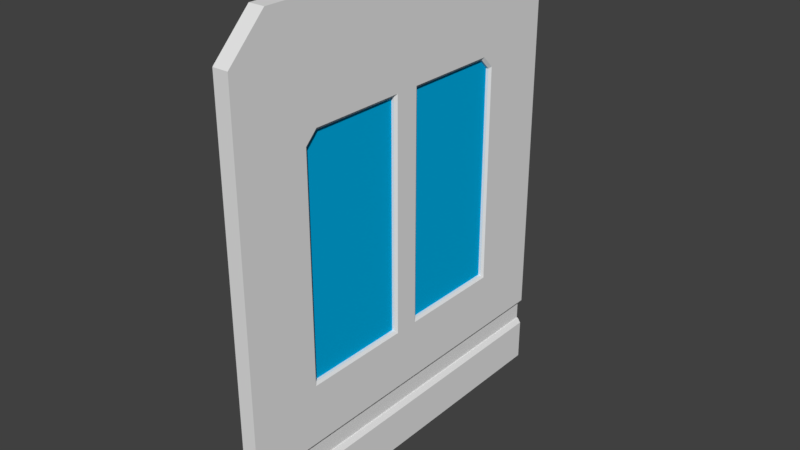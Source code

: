 # Source: Door_02.blend  (saved by Blender 2.78.0; exported with 4.5.12 LTS)
import bpy
from mathutils import Matrix  # noqa: F401  (used for matrix-valued properties, if any)

bpy.ops.wm.read_factory_settings(use_empty=True)
scene = bpy.context.scene
scene.name = 'Scene'

# ---- collections
col_collection_1 = bpy.data.collections.new('Collection 1'); scene.collection.children.link(col_collection_1)

# ---- materials (node trees are filled in below, after node groups)
mat_doormat_01 = bpy.data.materials.new('DoorMat_01')
mat_doormat_01.alpha_threshold = 0.0
mat_doormat_01.use_transparent_shadow = False
mat_doormat_01.roughness = 0.5
mat_window = bpy.data.materials.new('Window')
mat_window.alpha_threshold = 0.0
mat_window.use_transparent_shadow = False
mat_window.diffuse_color = (0.0, 0.433, 0.8, 1.0)
mat_window.roughness = 0.5
mat_lightmaterial = bpy.data.materials.new('LightMaterial')
mat_lightmaterial.alpha_threshold = 0.0
mat_lightmaterial.use_transparent_shadow = False
mat_lightmaterial.diffuse_color = (0.8, 0.7284, 0.1821, 1.0)
mat_lightmaterial.roughness = 0.5

# ---- material node trees

# ---- world
world_world = bpy.data.worlds.new('World'); scene.world = world_world
world_world.color = (0.05088, 0.05088, 0.05088)
world_world.use_sun_shadow = False
world_world.sun_shadow_jitter_overblur = 0.0
world_world.cycles.sampling_method = 'MANUAL'

# ---- meshes
me_cube_006 = bpy.data.meshes.new('Cube.006')
me_cube_006.from_pydata([(-0.005281, -1.42, -0.2716), (-0.005281, 1.42, -0.2716), (0.1091, -1.42, -0.2716), (0.1091, 1.42, -0.2716), (0.1091, 0.0002742, -0.2716), (-0.005281, 0.0002742, -0.2716), (-0.005281, 1.42, 2.888), (-0.005281, 1.145, 3.163), (0.1091, 1.145, 3.163), (0.1091, 1.42, 2.888), (0.1091, 1.42, 0.5914), (-0.005281, 1.42, 0.5914), (0.1091, -1.42, 2.888), (0.1091, -1.145, 3.163), (-0.005281, -1.145, 3.163), (-0.005281, -1.42, 2.888), (0.1091, -1.42, 0.5914), (0.1091, 0.0002742, 3.163), (0.1091, 0.0002742, 0.5914), (-0.005281, 0.0002742, 3.163), (-0.005281, 0.0002742, 0.5914), (-0.005281, -1.42, 0.5914), (0.02821, 0.8705, 2.292), (0.02821, 0.7889, 2.373), (0.07559, 0.7889, 2.373), (0.07559, 0.8705, 2.292), (0.02821, 0.1102, 2.373), (0.07559, 0.1102, 2.373), (0.07559, 0.1102, 0.7016), (0.02821, 0.1102, 0.7016), (0.07559, 0.8705, 0.7016), (0.02821, 0.8705, 0.7016), (0.07559, -0.87, 2.292), (0.07559, -0.7883, 2.373), (0.02821, -0.7883, 2.373), (0.02821, -0.87, 2.292), (0.07559, -0.87, 0.7016), (0.07559, -0.1096, 2.373), (0.07559, -0.1096, 0.7016), (0.02821, -0.1096, 2.373), (0.02821, -0.1096, 0.7016), (0.02821, -0.87, 0.7016), (0.008445, -0.87, 2.292), (-0.005281, -0.8879, 2.303), (-0.005281, -0.8, 2.391), (0.008445, -0.7883, 2.373), (0.008445, 0.7889, 2.373), (-0.005281, 0.8005, 2.391), (-0.005281, 0.8885, 2.303), (0.008445, 0.8705, 2.292), (0.09536, -0.7883, 2.373), (0.1091, -0.8, 2.391), (0.1091, -0.8879, 2.303), (0.09536, -0.87, 2.292), (0.09536, 0.8705, 2.292), (0.1091, 0.8885, 2.303), (0.1091, 0.8005, 2.391), (0.09536, 0.7889, 2.373), (0.1091, 0.0906, 2.391), (0.09536, 0.1102, 2.373), (0.008445, 0.1102, 2.373), (-0.005281, 0.0906, 2.391), (0.09536, 0.8705, 0.7016), (0.1091, 0.8885, 0.6819), (0.1091, 0.0906, 0.6819), (0.09536, 0.1102, 0.7016), (0.1091, -0.8879, 0.6819), (0.09536, -0.87, 0.7016), (0.008445, -0.87, 0.7016), (-0.005281, -0.8879, 0.6819), (0.008445, 0.1102, 0.7016), (-0.005281, 0.0906, 0.6819), (-0.005281, 0.8885, 0.6819), (0.008445, 0.8705, 0.7016), (-0.005281, -0.09005, 2.391), (0.008445, -0.1096, 2.373), (0.09536, -0.1096, 2.373), (0.1091, -0.09005, 2.391), (0.09536, -0.1096, 0.7016), (0.1091, -0.09005, 0.6819), (-0.005281, -0.09005, 0.6819), (0.008445, -0.1096, 0.7016), (0.02809, -1.42, 0.2093), (0.02809, -1.42, 0.0719), (0.02809, 1.42, 0.2093), (0.02809, 1.42, 0.0719), (0.02809, 0.0002742, 0.0719), (0.07571, 1.42, 0.2093), (0.07571, 1.42, 0.0719), (0.07571, 0.0002742, 0.0719), (0.07571, -1.42, 0.0719), (0.07571, 0.0002742, 0.2093), (0.07571, -1.42, 0.2093), (0.02809, 0.0002742, 0.2093), (0.01896, -1.42, 0.0719), (-0.005281, -1.42, 0.03722), (0.01896, -1.42, 0.0719), (-0.005281, 1.42, 0.03722), (0.01896, 1.42, 0.0719), (0.01896, 1.42, 0.0719), (-0.005281, 0.0002742, 0.03722), (0.01896, 0.0002742, 0.0719), (0.08484, 1.42, 0.0719), (0.1091, 1.42, 0.03722), (0.08484, 1.42, 0.0719), (0.1091, 0.0002742, 0.03722), (0.08484, 0.0002742, 0.0719), (0.1091, -1.42, 0.03722), (0.08484, -1.42, 0.0719), (0.08484, -1.42, 0.0719), (0.08484, 0.0002742, 0.2093), (0.1091, 0.0002742, 0.244), (0.08484, -1.42, 0.2093), (0.1091, -1.42, 0.244), (0.08484, -1.42, 0.2093), (0.1091, 1.42, 0.244), (0.08484, 1.42, 0.2093), (0.08484, 1.42, 0.2093), (0.01896, 0.0002742, 0.2093), (-0.005281, 0.0002742, 0.244), (-0.005281, -1.42, 0.244), (0.01896, -1.42, 0.2093), (0.01896, -1.42, 0.2093), (0.01896, 1.42, 0.2093), (-0.005281, 1.42, 0.244), (0.01896, 1.42, 0.2093)], [], [(8, 7, 19, 14, 13, 17), (116, 110, 91, 87), (121, 118, 93, 82), (1, 3, 4, 2, 0, 5), (3, 103, 105, 4), (7, 8, 9, 6), (13, 14, 15, 12), (0, 95, 100, 5), (110, 112, 92, 91), (118, 123, 84, 93), (74, 44, 14, 19), (49, 73, 31, 22), (75, 81, 40, 39), (60, 46, 23, 26), (62, 54, 25, 30), (48, 47, 7, 6), (59, 65, 28, 27), (61, 71, 20, 19), (70, 60, 26, 29), (56, 55, 9, 8), (65, 62, 30, 28), (50, 53, 32, 33), (73, 70, 29, 31), (76, 50, 33, 37), (68, 42, 35, 41), (54, 57, 24, 25), (52, 51, 13, 12), (78, 76, 37, 38), (46, 49, 22, 23), (77, 79, 18, 17), (69, 80, 20, 21), (44, 43, 15, 14), (81, 68, 41, 40), (28, 30, 25, 24, 27), (36, 38, 37, 33, 32), (40, 41, 35, 34, 39), (31, 29, 26, 23, 22), (58, 56, 8, 17), (80, 74, 19, 20), (64, 58, 17, 18), (79, 66, 16, 18), (63, 64, 18, 10), (51, 77, 17, 13), (45, 75, 39, 34), (57, 59, 27, 24), (43, 69, 21, 15), (71, 72, 11, 20), (67, 78, 38, 36), (66, 52, 12, 16), (47, 61, 19, 7), (72, 48, 6, 11), (53, 67, 36, 32), (55, 63, 10, 9), (26, 27, 28, 29), (29, 28, 30, 31), (25, 22, 31, 30), (24, 27, 26, 23), (34, 39, 37, 33), (37, 39, 40, 38), (38, 40, 41, 36), (35, 32, 36, 41), (34, 33, 32, 35), (24, 23, 22, 25), (49, 46, 47, 48), (57, 54, 55, 56), (61, 47, 46, 60), (59, 57, 56, 58), (65, 59, 58, 64), (71, 61, 60, 70), (54, 62, 63, 55), (64, 63, 62, 65), (48, 72, 73, 49), (70, 73, 72, 71), (53, 50, 51, 52), (45, 42, 43, 44), (67, 53, 52, 66), (50, 76, 77, 51), (79, 77, 76, 78), (44, 74, 75, 45), (81, 75, 74, 80), (78, 67, 66, 79), (42, 68, 69, 43), (80, 69, 68, 81), (42, 45, 34, 35), (98, 101, 86, 85), (101, 94, 83, 86), (108, 106, 89, 90), (106, 102, 88, 89), (1, 97, 99, 104, 103, 3), (115, 10, 18, 111), (4, 105, 107, 2), (115, 117, 125, 124, 11, 6, 9, 10), (88, 85, 84, 87), (119, 20, 11, 124), (89, 91, 92, 90), (88, 87, 91, 89), (86, 93, 84, 85), (83, 82, 93, 86), (120, 122, 114, 113, 16, 12, 15, 21), (5, 100, 97, 1), (90, 92, 82, 83), (120, 21, 20, 119), (111, 18, 16, 113), (94, 95, 96), (97, 98, 99), (102, 103, 104), (107, 108, 109), (112, 113, 114), (115, 116, 117), (120, 121, 122), (123, 124, 125), (101, 98, 97, 100), (94, 101, 100, 95), (106, 108, 107, 105), (102, 106, 105, 103), (111, 113, 112, 110), (115, 111, 110, 116), (119, 124, 123, 118), (120, 119, 118, 121), (2, 107, 109, 96, 95, 0)])
me_cube_006.polygons.foreach_set('material_index', [0, 0, 0, 0, 0, 0, 0, 0, 0, 0, 0, 0, 0, 0, 0, 0, 0, 0, 0, 0, 0, 0, 0, 0, 0, 0, 0, 0, 0, 0, 0, 0, 0, 1, 1, 1, 1, 0, 0, 0, 0, 0, 0, 0, 0, 0, 0, 0, 0, 0, 0, 0, 0, 0, 0, 0, 0, 0, 0, 0, 0, 0, 0, 0, 0, 0, 0, 0, 0, 0, 0, 0, 0, 0, 0, 0, 0, 0, 0, 0, 0, 0, 0, 0, 0, 0, 0, 0, 0, 0, 0, 0, 0, 0, 0, 0, 0, 0, 0, 0, 0, 0, 0, 0, 0, 0, 0, 0, 0, 0, 0, 0, 0, 0, 0, 0, 0, 0, 0, 0])
_uv = me_cube_006.uv_layers.new(name='UVMap')
_uv.uv.foreach_set('vector', [0.0, 0.0, 0.0, 0.0, 0.0, 0.0, 0.0, 0.0, 0.0, 0.0, 0.0, 0.0, 0.0, 0.0, 0.0, 0.0, 0.0, 0.0, 0.0, 0.0, 0.0, 0.0, 0.0, 0.0, 0.0, 0.0, 0.0, 0.0, 1.0, 3.79e-05, 1.0, 0.1437, 0.5, 0.1437, 3.79e-05, 0.1437, 3.79e-05, 3.841e-05, 0.5, 3.816e-05, 0.0, 0.0, 0.0, 0.0, 0.0, 0.0, 0.0, 0.0, 0.0, 0.0, 0.0, 0.0, 0.0, 0.0, 0.0, 0.0, 0.0, 0.0, 0.0, 0.0, 0.0, 0.0, 0.0, 0.0, 0.0, 0.0, 0.0, 0.0, 0.0, 0.0, 0.0, 0.0, 0.0, 0.0, 0.0, 0.0, 0.0, 0.0, 0.0, 0.0, 0.0, 0.0, 0.0, 0.0, 0.0, 0.0, 0.0, 0.0, 0.0, 0.0, 0.0, 0.0, 0.0, 0.0, 0.0, 0.0, 0.0, 0.0, 0.0, 0.0, 0.0, 0.0, 0.0, 0.0, 0.0, 0.0, 0.0, 0.0, 0.0, 0.0, 0.0, 0.0, 0.0, 0.0, 0.0, 0.0, 0.0, 0.0, 0.0, 0.0, 0.0, 0.0, 0.0, 0.0, 0.0, 0.0, 0.0, 0.0, 0.0, 0.0, 0.0, 0.0, 0.0, 0.0, 0.0, 0.0, 0.0, 0.0, 0.0, 0.0, 0.0, 0.0, 0.0, 0.0, 0.0, 0.0, 0.0, 0.0, 0.0, 0.0, 0.0, 0.0, 0.0, 0.0, 0.0, 0.0, 0.0, 0.0, 0.0, 0.0, 0.0, 0.0, 0.0, 0.0, 0.0, 0.0, 0.0, 0.0, 0.0, 0.0, 0.0, 0.0, 0.0, 0.0, 0.0, 0.0, 0.0, 0.0, 0.0, 0.0, 0.0, 0.0, 0.0, 0.0, 0.0, 0.0, 0.0, 0.0, 0.0, 0.0, 0.0, 0.0, 0.0, 0.0, 0.0, 0.0, 0.0, 0.0, 0.0, 0.0, 0.0, 0.0, 0.0, 0.0, 0.0, 0.0, 0.0, 0.0, 0.0, 0.0, 0.0, 0.0, 0.0, 0.0, 0.0, 0.0, 0.0, 0.0, 0.0, 0.0, 0.0, 0.0, 0.0, 0.0, 0.0, 0.0, 0.0, 0.0, 0.0, 0.0, 0.0, 0.0, 0.0, 0.0, 0.0, 0.0, 0.0, 0.0, 0.0, 0.0, 0.0, 0.0, 0.0, 0.0, 0.0, 0.0, 0.0, 0.0, 0.0, 0.0, 0.0, 0.0, 0.0, 0.0, 0.0, 0.0, 0.0, 0.0, 0.0, 0.0, 0.0, 0.0, 0.0, 0.0, 0.0, 0.0, 0.0, 0.0, 0.0, 0.0, 0.0, 0.0, 0.0, 0.0, 0.0, 0.0, 0.0, 0.0, 0.0, 0.0, 0.0, 0.0, 0.0, 0.0, 0.0, 0.0, 0.0, 0.0, 0.0, 0.0, 0.0, 0.0, 0.0, 0.0, 0.0, 0.0, 0.0, 0.0, 0.0, 0.0, 0.0, 0.0, 0.0, 0.0, 0.0, 0.0, 0.0, 0.0, 0.0, 0.0, 0.0, 0.0, 0.0, 0.0, 0.0, 0.0, 0.0, 0.0, 0.0, 0.0, 0.0, 0.0, 0.0, 0.0, 0.0, 0.0, 0.0, 0.0, 0.0, 0.0, 0.0, 0.0, 0.0, 0.0, 0.0, 0.0, 0.0, 0.0, 0.0, 0.0, 0.0, 0.0, 0.0, 0.0, 0.0, 0.0, 0.0, 0.0, 0.0, 0.0, 0.0, 0.0, 0.0, 0.0, 0.0, 0.0, 0.0, 0.0, 0.0, 0.0, 0.0, 0.0, 0.0, 0.0, 0.0, 0.0, 0.0, 0.0, 0.0, 0.0, 0.0, 0.0, 0.0, 0.0, 0.0, 0.0, 0.0, 0.0, 0.0, 0.0, 0.0, 0.0, 0.0, 0.0, 0.0, 0.0, 0.0, 0.0, 0.0, 0.0, 0.0, 0.0, 0.0, 0.0, 0.0, 0.0, 0.0, 0.0, 0.0, 0.0, 0.0, 0.0, 0.0, 0.0, 0.0, 0.0, 0.0, 0.0, 0.0, 0.0, 0.0, 0.0, 0.0, 0.0, 0.0, 0.0, 0.0, 0.0, 0.0, 0.0, 0.0, 0.0, 0.0, 0.0, 0.0, 0.0, 0.0, 0.0, 0.0, 0.0, 0.0, 0.0, 0.0, 0.0, 0.0, 0.0, 0.0, 0.0, 0.0, 0.0, 0.0, 0.0, 0.0, 0.0, 0.0, 0.0, 0.0, 0.0, 0.0, 0.0, 0.0, 0.0, 0.0, 0.0, 0.0, 0.0, 0.0, 0.0, 0.0, 0.0, 0.0, 0.0, 0.0, 0.0, 0.0, 0.0, 0.0, 0.0, 0.0, 0.0, 0.0, 0.0, 0.0, 0.0, 0.0, 0.0, 0.0, 0.0, 0.0, 0.0, 0.0, 0.0, 0.0, 0.0, 0.0, 0.0, 0.0, 0.0, 0.0, 0.0, 0.0, 0.0, 0.0, 0.0, 0.0, 0.0, 0.0, 0.0, 0.0, 0.0, 0.0, 0.0, 0.0, 0.0, 0.0, 0.0, 0.0, 0.0, 0.0, 0.0, 0.0, 0.0, 0.0, 0.0, 0.0, 0.0, 0.0, 0.0, 0.0, 0.0, 0.0, 0.0, 0.0, 0.0, 0.0, 0.0, 0.0, 0.0, 0.0, 0.0, 0.0, 0.0, 0.0, 0.0, 0.0, 0.0, 0.0, 0.0, 0.0, 0.0, 0.0, 0.0, 0.0, 0.0, 0.0, 0.0, 0.0, 0.0, 0.0, 0.0, 0.0, 0.0, 0.0, 0.0, 0.0, 0.0, 0.0, 0.0, 0.0, 0.0, 0.0, 0.0, 0.0, 0.0, 0.0, 0.0, 0.0, 0.0, 0.0, 0.0, 0.0, 0.0, 0.0, 0.0, 0.0, 0.0, 0.0, 0.0, 0.0, 0.0, 0.0, 0.0, 0.0, 0.0, 0.0, 0.0, 0.0, 0.0, 0.0, 0.0, 0.0, 0.0, 0.0, 0.0, 0.0, 0.0, 0.0, 0.0, 0.0, 0.0, 0.0, 0.0, 0.0, 0.0, 0.0, 0.0, 0.0, 0.0, 0.0, 0.0, 0.0, 0.0, 0.0, 0.0, 0.0, 0.0, 0.0, 0.0, 0.0, 0.0, 0.0, 0.0, 0.0, 0.0, 0.0, 0.0, 0.0, 0.0, 0.0, 0.0, 0.0, 0.0, 0.0, 0.0, 0.0, 0.0, 0.0, 0.0, 0.0, 0.0, 0.0, 0.0, 0.0, 0.0, 0.0, 0.0, 0.0, 0.0, 0.0, 0.0, 0.0, 0.0, 0.0, 0.0, 0.0, 0.0, 0.0, 0.0, 0.0, 0.0, 0.0, 0.0, 0.0, 0.0, 0.0, 0.0, 0.0, 0.0, 0.0, 0.0, 0.0, 0.0, 0.0, 0.0, 0.0, 0.0, 0.0, 0.0, 0.0, 0.0, 0.0, 0.0, 0.0, 0.0, 0.0, 0.0, 0.0, 0.0, 0.0, 0.0, 0.0, 0.0, 0.0, 0.0, 0.0, 0.0, 0.0, 0.0, 0.0, 0.0, 0.0, 0.0, 0.0, 0.0, 0.0, 0.0, 0.0, 0.0, 0.0, 0.0, 0.0, 0.0, 0.0, 0.0, 0.0, 0.0, 0.0, 0.0, 0.0, 0.0, 0.0, 0.0, 0.0, 0.0, 0.0, 0.0, 0.0, 0.0, 0.0, 0.0, 0.0, 0.0, 0.0, 0.0, 0.0, 0.0, 0.0, 0.0, 0.0, 0.0, 0.0, 0.0, 0.0, 0.0, 0.0, 0.0, 0.0, 0.0, 0.0, 0.0, 0.0, 0.0, 0.0, 0.0, 0.0, 0.0, 0.0, 0.0, 0.0, 0.0, 0.0, 0.0, 0.0, 0.0, 0.0, 0.0, 0.0, 0.0, 0.0, 0.0, 0.0, 0.0, 0.0, 0.0, 0.0, 0.0, 0.0, 0.0, 0.0, 0.0, 0.0, 0.0, 0.0, 0.0, 0.0, 0.0, 0.0, 0.0, 0.0, 0.0, 0.0, 0.0, 0.0, 0.0, 0.0, 0.0, 0.0, 0.0, 0.0, 0.0, 0.0, 0.0, 0.0, 0.0, 0.0, 0.0, 0.0, 0.0, 0.0, 0.0, 0.0, 0.0, 0.0, 0.0, 0.0, 0.0, 0.0, 0.0, 0.0, 0.0, 0.0, 0.0, 0.0, 0.0, 0.0, 0.0, 0.0, 0.0, 0.0, 0.0, 0.0, 0.0, 0.0, 0.0, 0.0, 0.0, 0.0, 0.0, 0.0, 0.0, 0.0, 0.0, 0.0, 0.0, 0.0, 0.0, 0.0, 0.0, 0.0, 0.0, 0.0, 0.0, 0.0, 0.0, 0.0, 0.0, 0.0, 0.0, 0.0, 0.0, 0.0, 0.0, 0.0, 0.0, 0.0, 0.0, 0.0, 0.0, 0.0, 0.0, 0.0, 0.0, 0.0, 0.0, 0.0, 0.0, 0.0, 0.0, 0.0, 0.0, 0.0, 0.0, 0.0, 0.0, 0.0, 0.0, 0.0, 0.0, 0.0, 0.0, 0.0, 0.0, 0.0, 0.0, 0.0, 0.0, 0.0, 0.0, 0.0, 0.0, 0.0, 0.0, 0.0, 0.0, 0.0, 0.0, 0.0, 0.0, 0.0, 0.0, 0.0, 0.0, 0.0, 0.0, 0.0, 0.0, 0.0, 0.0, 0.0, 0.0, 0.0, 0.0, 0.0, 0.0, 0.0, 0.0, 0.0, 0.0, 0.0, 0.0, 0.0, 0.0, 0.0, 0.0, 0.0, 0.0, 0.0, 0.0, 0.0, 0.0, 0.0, 0.0, 0.0, 0.0, 0.0, 0.0, 0.0, 0.0, 0.0, 0.0, 0.0, 0.0, 0.0, 0.0, 0.0, 0.0, 0.0, 0.0, 0.0, 0.0, 0.0, 0.0, 0.0, 0.0, 0.0, 0.0, 0.0, 0.0, 0.0, 0.0, 0.0, 0.0, 0.0, 0.0, 0.0, 0.0, 0.0, 0.0, 0.0, 0.0, 0.0, 0.0, 0.0, 0.0])
me_cube_006.materials.append(mat_doormat_01)
me_cube_006.materials.append(mat_window)
me_cube_006.materials.append(mat_lightmaterial)
me_cube_006.use_remesh_preserve_volume = False
me_cube_006.use_remesh_preserve_attributes = False
me_cube_006.use_mirror_vertex_groups = False
me_cube_006.update()

# ---- objects
ob_door_01 = bpy.data.objects.new('Door_01', me_cube_006)

# ---- transforms, parenting, visibility, modifiers, constraints
ob_door_01.location = (0.0, 0.0, 0.0)
ob_door_01.lineart.crease_threshold = 0.0

# ---- collection membership
col_collection_1.objects.link(ob_door_01)

# ---- scene / render settings (as saved in the file)
scene.frame_start = 1; scene.frame_end = 250; scene.frame_set(1)
scene.render.engine = 'BLENDER_EEVEE_NEXT'
scene.render.resolution_percentage = 50
scene.render.dither_intensity = 0.0
scene.cycles.use_denoising = False
scene.cycles.samples = 128
scene.cycles.sampling_pattern = 'TABULATED_SOBOL'
scene.cycles.light_sampling_threshold = 0.0
scene.cycles.use_adaptive_sampling = False
scene.cycles.use_light_tree = False
scene.cycles.blur_glossy = 0.0
scene.cycles.sample_clamp_indirect = 0.0
scene.view_settings.view_transform = 'Standard'
bpy.context.view_layer.update()

# ---- added for rendering (the .blend has no active camera and no usable light): camera, sun
cam_auto = bpy.data.cameras.new('AutoCamera')
cam_auto.lens = 50.0
cam_auto.sensor_width = 36.0
cam_auto.clip_end = 1000.0
ob_auto_camera = bpy.data.objects.new('AutoCamera', cam_auto)
scene.collection.objects.link(ob_auto_camera)
ob_auto_camera.location = (4.17667, -4.94945, 4.74568)
ob_auto_camera.rotation_euler = (1.09748, -7.21219e-08, 0.694738)
scene.camera = ob_auto_camera
light_auto_sun = bpy.data.lights.new('AutoSun', 'SUN')
light_auto_sun.energy = 3.0
light_auto_sun.angle = 0.0523599
ob_auto_sun = bpy.data.objects.new('AutoSun', light_auto_sun)
scene.collection.objects.link(ob_auto_sun)
ob_auto_sun.rotation_euler = (0.872665, 0.174533, 0.523599)
bpy.context.view_layer.update()
